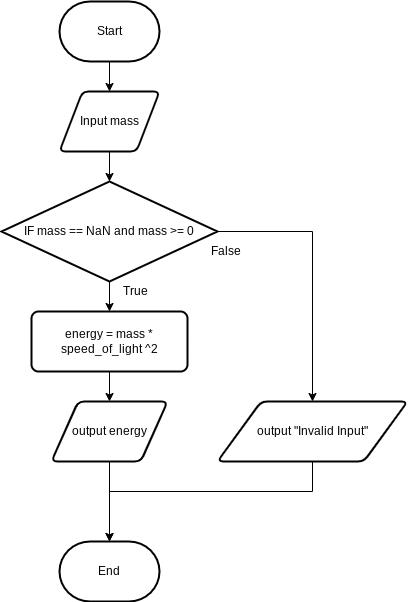

The diagram above was exported from draw.io. Its source (the exported page's mxGraphModel, read from the mxfile embedded in the PNG):
<mxGraphModel dx="1086" dy="658" grid="1" gridSize="10" guides="1" tooltips="1" connect="1" arrows="1" fold="1" page="1" pageScale="1" pageWidth="827" pageHeight="1169" math="0" shadow="0">
  <root>
    <mxCell id="0" />
    <mxCell id="1" parent="0" />
    <mxCell id="17" value="" style="edgeStyle=none;rounded=0;html=1;" edge="1" parent="1" source="2" target="3">
      <mxGeometry relative="1" as="geometry" />
    </mxCell>
    <mxCell id="2" value="Start" style="strokeWidth=2;html=1;shape=mxgraph.flowchart.terminator;whiteSpace=wrap;" vertex="1" parent="1">
      <mxGeometry x="364" y="80" width="100" height="60" as="geometry" />
    </mxCell>
    <mxCell id="16" value="" style="edgeStyle=none;rounded=0;html=1;" edge="1" parent="1" source="3" target="5">
      <mxGeometry relative="1" as="geometry" />
    </mxCell>
    <mxCell id="3" value="Input mass" style="shape=parallelogram;html=1;strokeWidth=2;perimeter=parallelogramPerimeter;whiteSpace=wrap;rounded=1;arcSize=12;size=0.23;" vertex="1" parent="1">
      <mxGeometry x="364" y="170" width="100" height="60" as="geometry" />
    </mxCell>
    <mxCell id="10" value="" style="edgeStyle=none;rounded=0;html=1;" edge="1" parent="1" source="4" target="6">
      <mxGeometry relative="1" as="geometry" />
    </mxCell>
    <mxCell id="4" value="energy = mass * speed_of_light ^2" style="rounded=1;whiteSpace=wrap;html=1;absoluteArcSize=1;arcSize=14;strokeWidth=2;" vertex="1" parent="1">
      <mxGeometry x="336" y="390" width="156" height="60" as="geometry" />
    </mxCell>
    <mxCell id="8" style="edgeStyle=none;html=1;entryX=0.5;entryY=0;entryDx=0;entryDy=0;rounded=0;" edge="1" parent="1" source="5" target="7">
      <mxGeometry relative="1" as="geometry">
        <Array as="points">
          <mxPoint x="617" y="310" />
        </Array>
      </mxGeometry>
    </mxCell>
    <mxCell id="9" value="" style="edgeStyle=none;rounded=0;html=1;" edge="1" parent="1" source="5" target="4">
      <mxGeometry relative="1" as="geometry" />
    </mxCell>
    <mxCell id="5" value="IF mass == NaN and mass &amp;gt;= 0" style="strokeWidth=2;html=1;shape=mxgraph.flowchart.decision;whiteSpace=wrap;" vertex="1" parent="1">
      <mxGeometry x="306" y="260" width="216" height="100" as="geometry" />
    </mxCell>
    <mxCell id="12" style="edgeStyle=none;rounded=0;html=1;entryX=0.5;entryY=0;entryDx=0;entryDy=0;entryPerimeter=0;" edge="1" parent="1" source="6" target="11">
      <mxGeometry relative="1" as="geometry" />
    </mxCell>
    <mxCell id="6" value="output energy" style="shape=parallelogram;html=1;strokeWidth=2;perimeter=parallelogramPerimeter;whiteSpace=wrap;rounded=1;arcSize=12;size=0.23;" vertex="1" parent="1">
      <mxGeometry x="356" y="480" width="116" height="60" as="geometry" />
    </mxCell>
    <mxCell id="13" style="edgeStyle=none;rounded=0;html=1;entryX=0.5;entryY=0;entryDx=0;entryDy=0;entryPerimeter=0;" edge="1" parent="1" source="7" target="11">
      <mxGeometry relative="1" as="geometry">
        <Array as="points">
          <mxPoint x="617" y="570" />
          <mxPoint x="414" y="570" />
        </Array>
      </mxGeometry>
    </mxCell>
    <mxCell id="7" value="output &quot;Invalid Input&quot;" style="shape=parallelogram;html=1;strokeWidth=2;perimeter=parallelogramPerimeter;whiteSpace=wrap;rounded=1;arcSize=12;size=0.23;" vertex="1" parent="1">
      <mxGeometry x="522" y="480" width="190" height="60" as="geometry" />
    </mxCell>
    <mxCell id="11" value="End" style="strokeWidth=2;html=1;shape=mxgraph.flowchart.terminator;whiteSpace=wrap;" vertex="1" parent="1">
      <mxGeometry x="364" y="620" width="100" height="60" as="geometry" />
    </mxCell>
    <mxCell id="14" value="True" style="text;html=1;align=center;verticalAlign=middle;resizable=0;points=[];autosize=1;strokeColor=none;fillColor=none;" vertex="1" parent="1">
      <mxGeometry x="415" y="355" width="50" height="30" as="geometry" />
    </mxCell>
    <mxCell id="15" value="False" style="text;html=1;align=center;verticalAlign=middle;resizable=0;points=[];autosize=1;strokeColor=none;fillColor=none;" vertex="1" parent="1">
      <mxGeometry x="505" y="315" width="50" height="30" as="geometry" />
    </mxCell>
  </root>
</mxGraphModel>